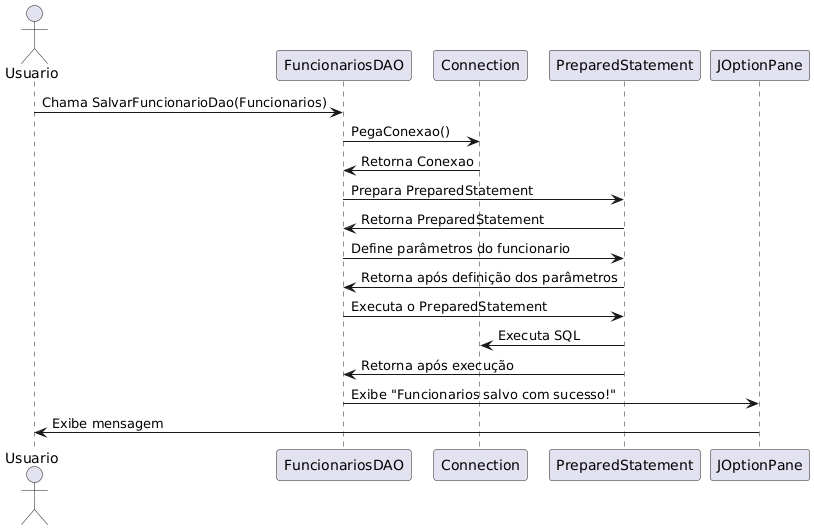

The diagram above was rendered by PlantUML. Its source (embedded in the PNG):
@startuml
actor Usuario
participant "FuncionariosDAO" as DAO
participant "Connection" as Conn
participant "PreparedStatement" as PS
participant "JOptionPane" as JOptionPane

Usuario -> DAO: Chama SalvarFuncionarioDao(Funcionarios)
DAO -> Conn: PegaConexao()
Conn -> DAO: Retorna Conexao
DAO -> PS: Prepara PreparedStatement
PS -> DAO: Retorna PreparedStatement
DAO -> PS: Define parâmetros do funcionario
PS -> DAO: Retorna após definição dos parâmetros
DAO -> PS: Executa o PreparedStatement
PS -> Conn: Executa SQL
PS -> DAO: Retorna após execução
DAO -> JOptionPane: Exibe "Funcionarios salvo com sucesso!"
JOptionPane -> Usuario: Exibe mensagem
@enduml